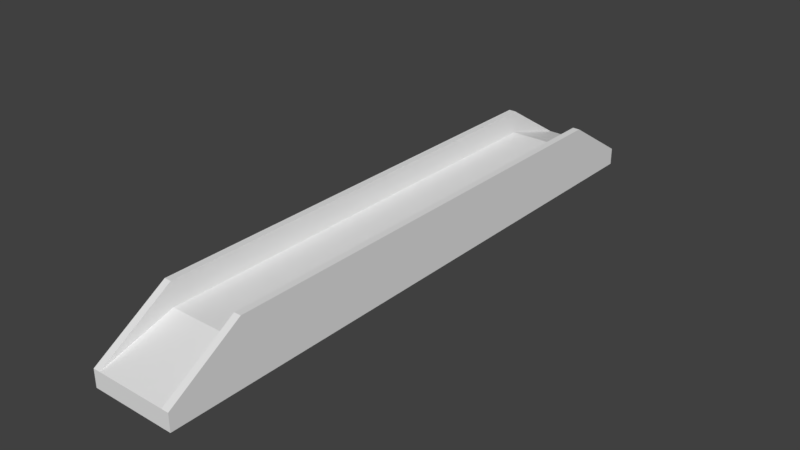 # Source: SmallBridge.blend  (saved by Blender 2.78.0; exported with 4.5.12 LTS)
import bpy
from mathutils import Matrix  # noqa: F401  (used for matrix-valued properties, if any)

bpy.ops.wm.read_factory_settings(use_empty=True)
scene = bpy.context.scene
scene.name = 'Scene'

# ---- collections
col_collection_1 = bpy.data.collections.new('Collection 1'); scene.collection.children.link(col_collection_1)

# ---- materials (node trees are filled in below, after node groups)
mat_material_001 = bpy.data.materials.new('Material.001')
mat_material_001.alpha_threshold = 0.0
mat_material_001.use_transparent_shadow = False
mat_material_001.roughness = 0.5

# ---- material node trees

# ---- world
world_world = bpy.data.worlds.new('World'); scene.world = world_world
world_world.color = (0.05088, 0.05088, 0.05088)
world_world.use_sun_shadow = False
world_world.sun_shadow_jitter_overblur = 0.0
world_world.cycles.sampling_method = 'MANUAL'

# ---- meshes
me_cube_001 = bpy.data.meshes.new('Cube.001')
me_cube_001.from_pydata([(-0.7013, -2.776, 0.0187), (-0.7013, -2.112, 0.632), (-0.5915, -2.776, 0.0187), (-0.5915, -2.112, 0.632), (-0.7013, -2.112, 0.0187), (-0.5915, -2.112, 0.0187), (-0.7013, -2.112, 1.003), (-0.5915, -2.112, 1.003), (-0.7013, -2.776, 0.2925), (-0.5915, -2.776, 0.2925), (-0.7013, -2.112, 0.2925), (0.6347, -2.776, 0.0187), (0.6347, -2.112, 0.632), (0.5231, -2.776, 0.0187), (0.5231, -2.112, 0.632), (0.6347, -2.112, 0.0187), (0.5231, -2.112, 0.0187), (0.6347, -2.112, 1.003), (0.5231, -2.112, 1.003), (0.6347, -2.776, 0.2925), (0.5231, -2.776, 0.2925), (0.6347, -2.112, 0.2925), (-0.03551, -2.112, 0.632), (-0.03551, -2.776, 0.0187), (-0.03551, -2.112, 0.0187), (-0.03551, -2.776, 0.2925), (-0.7013, 2.776, 0.0187), (-0.7013, 2.112, 0.632), (-0.5915, 2.776, 0.0187), (-0.5915, 2.112, 0.632), (-0.7013, 2.112, 0.0187), (-0.5915, 2.112, 0.0187), (-0.7013, 2.112, 1.003), (-0.5915, 2.112, 1.003), (-0.7013, 2.776, 0.2925), (-0.5915, 2.776, 0.2925), (-0.7013, 2.112, 0.2925), (0.6347, 2.776, 0.0187), (0.6347, 2.112, 0.632), (0.5231, 2.776, 0.0187), (0.5231, 2.112, 0.632), (0.6347, 2.112, 0.0187), (0.5231, 2.112, 0.0187), (0.6347, 2.112, 1.003), (0.5231, 2.112, 1.003), (0.6347, 2.776, 0.2925), (0.5231, 2.776, 0.2925), (0.6347, 2.112, 0.2925), (-0.03551, 2.112, 0.632), (-0.03551, 2.776, 0.0187), (-0.03551, 2.112, 0.0187), (-0.03551, 2.776, 0.2925), (-0.7013, 0.0, 0.2925), (-0.5915, 0.0, 1.003), (-0.7013, 0.0, 1.003), (-0.5915, 0.0, 0.0187), (-0.03551, 0.0, 0.0187), (-0.7013, 0.0, 0.632), (-0.5915, 0.0, 0.632), (-0.03551, 0.0, 0.632), (0.6347, 0.0, 0.2925), (0.5231, 0.0, 1.003), (0.6347, 0.0, 1.003), (0.5231, 0.0, 0.0187), (0.6347, 0.0, 0.632), (0.5231, 0.0, 0.632), (-0.7013, 0.0, 0.0187), (0.6347, 0.0, 0.0187)], [], [(10, 8, 1), (5, 2, 0, 4), (9, 3, 7), (8, 6, 1), (58, 53, 7, 3), (2, 23, 25, 9), (54, 6, 7, 53), (55, 5, 4, 66), (52, 10, 1, 57), (0, 2, 9, 8), (4, 0, 8, 10), (23, 2, 5, 24), (9, 25, 22, 3), (7, 6, 8, 9), (21, 12, 19), (16, 15, 11, 13), (20, 18, 14), (19, 12, 17), (65, 14, 18, 61), (13, 20, 25, 23), (62, 61, 18, 17), (63, 67, 15, 16), (60, 64, 12, 21), (11, 19, 20, 13), (15, 21, 19, 11), (23, 24, 16, 13), (20, 14, 22, 25), (18, 20, 19, 17), (67, 60, 21, 15), (66, 4, 10, 52), (22, 59, 58, 3), (12, 64, 62, 17), (24, 56, 63, 16), (6, 54, 57, 1), (5, 55, 56, 24), (14, 65, 59, 22), (36, 27, 34), (31, 30, 26, 28), (35, 33, 29), (34, 27, 32), (58, 29, 33, 53), (28, 35, 51, 49), (54, 53, 33, 32), (55, 66, 30, 31), (52, 57, 27, 36), (26, 34, 35, 28), (30, 36, 34, 26), (49, 50, 31, 28), (35, 29, 48, 51), (33, 35, 34, 32), (47, 45, 38), (42, 39, 37, 41), (46, 40, 44), (45, 43, 38), (65, 61, 44, 40), (39, 49, 51, 46), (62, 43, 44, 61), (63, 42, 41, 67), (60, 47, 38, 64), (37, 39, 46, 45), (41, 37, 45, 47), (49, 39, 42, 50), (46, 51, 48, 40), (44, 43, 45, 46), (67, 41, 47, 60), (66, 52, 36, 30), (48, 29, 58, 59), (38, 43, 62, 64), (50, 42, 63, 56), (32, 27, 57, 54), (31, 50, 56, 55), (40, 48, 59, 65)])
me_cube_001.materials.append(mat_material_001)
me_cube_001.use_remesh_preserve_volume = False
me_cube_001.use_remesh_preserve_attributes = False
me_cube_001.use_mirror_vertex_groups = False
me_cube_001.update()

# ---- objects
ob_cube = bpy.data.objects.new('Cube', me_cube_001)

# ---- transforms, parenting, visibility, modifiers, constraints
ob_cube.location = (0.0, 0.0, 0.0)
ob_cube.scale = (1.0, 1.721, 0.9996)
ob_cube.lineart.crease_threshold = 0.0
_vg = ob_cube.vertex_groups.new(name='Group')

# ---- collection membership
col_collection_1.objects.link(ob_cube)

# ---- scene / render settings (as saved in the file)
scene.frame_start = 1; scene.frame_end = 250; scene.frame_set(0)
scene.render.engine = 'BLENDER_EEVEE_NEXT'
scene.render.resolution_percentage = 50
scene.render.dither_intensity = 0.0
scene.cycles.use_denoising = False
scene.cycles.samples = 128
scene.cycles.sampling_pattern = 'TABULATED_SOBOL'
scene.cycles.light_sampling_threshold = 0.0
scene.cycles.use_adaptive_sampling = False
scene.cycles.use_light_tree = False
scene.cycles.blur_glossy = 0.0
scene.cycles.sample_clamp_indirect = 0.0
scene.view_settings.view_transform = 'Standard'
bpy.context.view_layer.update()

# ---- added for rendering (the .blend has no active camera and no usable light): camera, sun
cam_auto = bpy.data.cameras.new('AutoCamera')
cam_auto.lens = 50.0
cam_auto.sensor_width = 36.0
cam_auto.clip_end = 1000.0
ob_auto_camera = bpy.data.objects.new('AutoCamera', cam_auto)
scene.collection.objects.link(ob_auto_camera)
ob_auto_camera.location = (8.93682, -10.7641, 7.68677)
ob_auto_camera.rotation_euler = (1.09748, -7.21219e-08, 0.694738)
scene.camera = ob_auto_camera
light_auto_sun = bpy.data.lights.new('AutoSun', 'SUN')
light_auto_sun.energy = 3.0
light_auto_sun.angle = 0.0523599
ob_auto_sun = bpy.data.objects.new('AutoSun', light_auto_sun)
scene.collection.objects.link(ob_auto_sun)
ob_auto_sun.rotation_euler = (0.872665, 0.174533, 0.523599)
bpy.context.view_layer.update()
